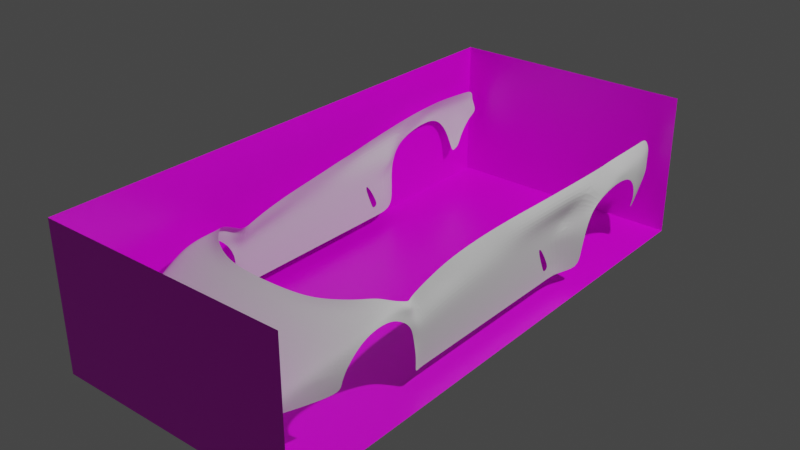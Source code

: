 # Source: L_Diablo.blend  (saved by Blender 2.93.21; exported with 4.5.12 LTS)
import bpy
from mathutils import Matrix  # noqa: F401  (used for matrix-valued properties, if any)

bpy.ops.wm.read_factory_settings(use_empty=True)
scene = bpy.context.scene
scene.name = 'Scene'

# ---- collections
col_collection = bpy.data.collections.new('Collection'); scene.collection.children.link(col_collection)

# ---- images (referenced by path relative to the original .blend; pixels are not part of the script)
import os
ASSET_DIR = os.environ.get("B2B_ASSET_DIR", "")  # directory of the original .blend (textures are referenced by path, not embedded)
HERE = os.path.dirname(os.path.abspath(__file__))  # packed textures are extracted next to this script under _unpacked/

def load_image(name, relpath, width, height, colorspace="sRGB"):
    """Load a texture the original file referenced (path relative to the .blend, or extracted next to this script)."""
    p = next((c for c in (os.path.join(HERE, relpath), os.path.join(ASSET_DIR, relpath)) if relpath and os.path.exists(c)), "")
    if p:
        img = bpy.data.images.load(p, check_existing=True)
        img.name = name
    else:  # same state as the original file: an image datablock whose file is absent (Cycles renders it pink)
        img = bpy.data.images.new(name, width, height)
        img.source = "FILE"
        img.filepath = "//" + (relpath or name)
    img.colorspace_settings.name = colorspace
    return img
img_bg_top_png = load_image('BG_Top.png', 'BG_Top.png', 1024, 1024, 'sRGB')
img_bg_front_png = load_image('BG_Front.png', 'BG_Front.png', 1024, 1024, 'sRGB')
img_bg_back_png = load_image('BG_Back.png', 'BG_Back.png', 1024, 1024, 'sRGB')
img_bg_left_png = load_image('BG_Left.png', 'BG_Left.png', 1024, 1024, 'sRGB')

# ---- materials (node trees are filled in below, after node groups)
mat_material = bpy.data.materials.new('Material')
mat_material.alpha_threshold = 0.0
mat_material.use_transparent_shadow = False
mat_material.line_color = (0.0, 0.0, 0.0, 1.0)
mat_material_002 = bpy.data.materials.new('Material.002')
mat_material_002.alpha_threshold = 0.0
mat_material_002.use_transparent_shadow = False
mat_material_002.line_color = (0.0, 0.0, 0.0, 1.0)
mat_material_003 = bpy.data.materials.new('Material.003')
mat_material_003.alpha_threshold = 0.0
mat_material_003.use_transparent_shadow = False
mat_material_003.line_color = (0.0, 0.0, 0.0, 1.0)
mat_material_004 = bpy.data.materials.new('Material.004')
mat_material_004.alpha_threshold = 0.0
mat_material_004.use_transparent_shadow = False
mat_material_004.line_color = (0.0, 0.0, 0.0, 1.0)

# ---- material node trees
mat_material.use_nodes = True; mat_material.node_tree.nodes.clear()
_N = mat_material.node_tree.nodes; _L = mat_material.node_tree.links
n0 = _N.new('ShaderNodeOutputMaterial'); n0.name = 'Material Output'; n0.location = (300, 300)
n1 = _N.new('ShaderNodeBsdfPrincipled'); n1.name = 'Principled BSDF'; n1.location = (10, 300)
n1.distribution = 'GGX'
n1.subsurface_method = 'BURLEY'
n1.inputs[2].default_value = 0.4
n1.inputs[3].default_value = 1.45
n1.inputs[27].default_value = (0.0, 0.0, 0.0, 1.0)
n1.inputs[28].default_value = 1.0
n2 = _N.new('ShaderNodeTexImage'); n2.name = 'Image Texture'; n2.location = (-180, 280)
n2.image = img_bg_top_png
_L.new(n1.outputs[0], n0.inputs[0])
_L.new(n2.outputs[0], n1.inputs[0])
n0.is_active_output = True
mat_material_002.use_nodes = True; mat_material_002.node_tree.nodes.clear()
_N = mat_material_002.node_tree.nodes; _L = mat_material_002.node_tree.links
n0 = _N.new('ShaderNodeOutputMaterial'); n0.name = 'Material Output'; n0.location = (300, 300)
n1 = _N.new('ShaderNodeBsdfPrincipled'); n1.name = 'Principled BSDF'; n1.location = (10, 300)
n1.distribution = 'GGX'
n1.subsurface_method = 'BURLEY'
n1.inputs[2].default_value = 0.4
n1.inputs[3].default_value = 1.45
n1.inputs[27].default_value = (0.0, 0.0, 0.0, 1.0)
n1.inputs[28].default_value = 1.0
n2 = _N.new('ShaderNodeTexImage'); n2.name = 'Image Texture'; n2.location = (-280, 280)
n2.image = img_bg_front_png
_L.new(n1.outputs[0], n0.inputs[0])
_L.new(n2.outputs[0], n1.inputs[0])
n0.is_active_output = True
mat_material_003.use_nodes = True; mat_material_003.node_tree.nodes.clear()
_N = mat_material_003.node_tree.nodes; _L = mat_material_003.node_tree.links
n0 = _N.new('ShaderNodeOutputMaterial'); n0.name = 'Material Output'; n0.location = (300, 300)
n1 = _N.new('ShaderNodeBsdfPrincipled'); n1.name = 'Principled BSDF'; n1.location = (10, 300)
n1.distribution = 'GGX'
n1.subsurface_method = 'BURLEY'
n1.inputs[2].default_value = 0.4
n1.inputs[3].default_value = 1.45
n1.inputs[27].default_value = (0.0, 0.0, 0.0, 1.0)
n1.inputs[28].default_value = 1.0
n2 = _N.new('ShaderNodeTexImage'); n2.name = 'Image Texture'; n2.location = (-280, 280)
n2.image = img_bg_back_png
_L.new(n1.outputs[0], n0.inputs[0])
_L.new(n2.outputs[0], n1.inputs[0])
n0.is_active_output = True
mat_material_004.use_nodes = True; mat_material_004.node_tree.nodes.clear()
_N = mat_material_004.node_tree.nodes; _L = mat_material_004.node_tree.links
n0 = _N.new('ShaderNodeOutputMaterial'); n0.name = 'Material Output'; n0.location = (300, 300)
n1 = _N.new('ShaderNodeBsdfPrincipled'); n1.name = 'Principled BSDF'; n1.location = (10, 300)
n1.distribution = 'GGX'
n1.subsurface_method = 'BURLEY'
n1.inputs[2].default_value = 0.4
n1.inputs[3].default_value = 1.45
n1.inputs[27].default_value = (0.0, 0.0, 0.0, 1.0)
n1.inputs[28].default_value = 1.0
n2 = _N.new('ShaderNodeTexImage'); n2.name = 'Image Texture'; n2.location = (-280, 280)
n2.image = img_bg_left_png
_L.new(n1.outputs[0], n0.inputs[0])
_L.new(n2.outputs[0], n1.inputs[0])
n0.is_active_output = True

# ---- world
world_world = bpy.data.worlds.new('World'); scene.world = world_world
world_world.use_nodes = True; world_world.node_tree.nodes.clear()
_N = world_world.node_tree.nodes; _L = world_world.node_tree.links
n0 = _N.new('ShaderNodeOutputWorld'); n0.name = 'World Output'; n0.location = (300, 300)
n1 = _N.new('ShaderNodeBackground'); n1.name = 'Background'; n1.location = (10, 300)
n1.inputs[0].default_value = (0.05088, 0.05088, 0.05088, 1.0)
_L.new(n1.outputs[0], n0.inputs[0])
n0.is_active_output = True
world_world.color = (0.05088, 0.05088, 0.05088)
world_world.use_sun_shadow = False
world_world.sun_shadow_jitter_overblur = 0.0

# ---- lights
light_light = bpy.data.lights.new('Light', 'POINT')
light_light.transmission_factor = 0.0
light_light.energy = 1000.0
light_light.shadow_soft_size = 0.1
light_light.shadow_maximum_resolution = 0.006
light_light.use_absolute_resolution = True

# ---- meshes
me_bg_left = bpy.data.meshes.new('BG_Left')
me_bg_left.from_pydata([(-1.02, 2.215, 5.96e-08), (1.02, 2.215, -5.96e-08), (-1.02, -2.215, 5.96e-08), (1.02, -2.215, -5.96e-08)], [], [(1, 0, 2, 3)])
_uv = me_bg_left.uv_layers.new(name='UVMap')
_uv.uv.foreach_set('vector', [0.9999, 1.002, 0.9999, 9.811e-05, 9.809e-05, 9.829e-05, 9.809e-05, 1.002])
me_bg_left.materials.append(mat_material)
me_bg_left.use_remesh_preserve_volume = False
me_bg_left.use_remesh_preserve_attributes = False
me_bg_left.use_mirror_vertex_groups = False
me_bg_left.update()
me_bg_left_002 = bpy.data.meshes.new('BG_Left.002')
me_bg_left_002.from_pydata([(1.02, 2.215, 1.179), (1.02, 2.215, 0.0), (-1.02, 2.215, 1.179), (-1.02, 2.215, 0.0)], [], [(1, 0, 2, 3)])
_uv = me_bg_left_002.uv_layers.new(name='UVMap')
_uv.uv.foreach_set('vector', [1.0, 0.0, 1.0, 1.0, 0.0, 1.0, 0.0, 0.0])
me_bg_left_002.materials.append(mat_material_002)
me_bg_left_002.use_remesh_preserve_volume = False
me_bg_left_002.use_remesh_preserve_attributes = False
me_bg_left_002.use_mirror_vertex_groups = False
me_bg_left_002.update()
me_bg_left_003 = bpy.data.meshes.new('BG_Left.003')
me_bg_left_003.from_pydata([(-1.02, -2.215, 1.179), (-1.02, -2.215, 0.0), (1.02, -2.215, 1.179), (1.02, -2.215, 0.0)], [], [(1, 0, 2, 3)])
_uv = me_bg_left_003.uv_layers.new(name='UVMap')
_uv.uv.foreach_set('vector', [1.0, 0.0, 1.0, 1.0, 0.0, 1.0, 0.0, 0.0])
me_bg_left_003.materials.append(mat_material_003)
me_bg_left_003.use_remesh_preserve_volume = False
me_bg_left_003.use_remesh_preserve_attributes = False
me_bg_left_003.use_mirror_vertex_groups = False
me_bg_left_003.update()
me_bg_left_004 = bpy.data.meshes.new('BG_Left.004')
me_bg_left_004.from_pydata([(-1.02, 2.215, 1.179), (-1.02, 2.215, 0.0), (-1.02, -2.215, 1.179), (-1.02, -2.215, 0.0)], [], [(1, 0, 2, 3)])
_uv = me_bg_left_004.uv_layers.new(name='UVMap')
_uv.uv.foreach_set('vector', [1.0, 0.0, 1.0, 1.0, 0.0, 1.0, 0.0, 0.0])
me_bg_left_004.materials.append(mat_material_004)
me_bg_left_004.use_remesh_preserve_volume = False
me_bg_left_004.use_remesh_preserve_attributes = False
me_bg_left_004.use_mirror_vertex_groups = False
me_bg_left_004.update()
me_carbody = bpy.data.meshes.new('CarBody')
me_carbody.from_pydata([(1.007e-10, -2.052, 0.4533), (0.7591, -1.803, 0.4581), (0.3278, -2.031, 0.4531), (0.3174, -2.131, 0.3935), (0.3713, -1.633, 0.6189), (1.007e-10, -2.148, 0.3935), (0.8114, -1.544, 0.5838), (0.7454, -1.867, 0.3975), (1.007e-10, -1.649, 0.6222), (0.793, -1.027, 0.7199), (0.6186, -1.985, 0.4565), (0.6719, -1.603, 0.6062), (0.843, -1.116, 0.6781), (0.6194, -2.079, 0.3952), (0.3925, -1.316, 0.7223), (-5.95e-08, -1.348, 0.7149), (0.8385, -1.209, 0.6807), (0.7259, -1.089, 0.7461), (0.1746, -2.142, 0.3935), (0.206, -1.642, 0.6213), (0.1808, -2.045, 0.4532), (0.217, -1.341, 0.7163), (0.3863, -1.476, 0.6703), (1.007e-10, -1.512, 0.6671), (0.8302, -1.344, 0.6575), (0.6828, -1.393, 0.6695), (0.2118, -1.5, 0.6684), (0.8092, -1.061, 0.7041), (0.7548, -1.16, 0.7053), (0.3898, -1.375, 0.6964), (1.007e-10, -1.408, 0.6974), (0.2162, -1.398, 0.6974), (0.6995, -1.996, 0.3963), (0.7043, -1.929, 0.4565), (0.7452, -1.585, 0.5964), (0.7713, -1.364, 0.6654), (0.4904, -2.012, 0.4553), (0.5501, -1.619, 0.6139), (0.4739, -2.111, 0.3944), (0.5415, -1.253, 0.7371), (0.5638, -1.427, 0.6729), (0.5639, -1.305, 0.7031), (0.3499, -1.86, 0.5323), (0.7808, -1.711, 0.5115), (0.6464, -1.81, 0.5324), (0.1959, -1.871, 0.5337), (0.7226, -1.778, 0.5283), (0.5233, -1.84, 0.5319), (1.007e-10, -1.876, 0.535), (0.8521, -1.456, 0.5641), (0.8546, -1.34, 0.6349), (0.8461, -1.533, 0.4714), (0.8414, -1.561, 0.3976), (0.8573, -1.215, 0.6532), (0.8548, -1.113, 0.6386), (0.6515, -1.18, 0.7452), (0.6803, -1.223, 0.7075), (1.007e-10, -2.148, 0.3459), (0.1749, -2.142, 0.3459), (0.3122, -2.131, 0.346), (0.4654, -2.115, 0.3464), (0.6169, -2.086, 0.3471), (0.6959, -2.004, 0.3483), (0.7456, -1.88, 0.3477), (0.836, -1.57, 0.3363), (0.8548, -1.035, 0.6023), (0.843, -1.004, 0.6451), (0.843, -0.9496, 0.6645), (0.8092, -0.922, 0.6748), (0.8548, -0.9195, 0.5008), (0.843, -0.8768, 0.5349), (0.843, -0.7439, 0.355), (0.843, -0.8098, 0.3547), (0.8548, -0.8633, 0.2629), (0.843, -0.8089, 0.2709), (0.8548, -0.8645, 0.1732), (0.843, -0.81, 0.1773), (0.843, -0.7403, 0.2954), (0.843, -0.735, 0.1902), (0.843, -0.8677, 0.3462), (0.843, -0.8282, 0.4566), (0.843, -0.8814, 0.4269), (0.843, -0.7682, 0.4768), (0.7857, -0.8133, 0.5578), (0.8548, -0.8663, 0.1265), (0.843, -0.8109, 0.1272), (0.843, -0.7366, 0.1274), (0.9312, 1.007, 0.1269), (0.843, -0.4342, 0.2058), (0.843, -0.4291, 0.127), (0.843, 0.6627, 0.1256), (0.843, 0.6622, 0.2061), (0.843, 0.7096, 0.2227), (0.9536, 1.031, 0.3918), (0.843, 0.6196, 0.409), (0.843, 0.7026, 0.2648), (0.9417, 1.018, 0.2725), (0.763, -0.8086, 0.6385), (0.7979, -0.6669, 0.5922), (0.7651, -0.6999, 0.6774), (0.843, -0.6465, 0.5077), (0.843, -0.9205, 0.5897), (0.8548, -0.9675, 0.5534), (0.843, -0.8721, 0.6198), (0.7858, -0.8524, 0.6347), (0.843, -0.6191, 0.3688), (0.843, -0.6099, 0.3108), (0.843, -0.5934, 0.1998), (0.843, -0.5915, 0.1272), (0.843, -0.5969, 0.2148), (0.843, -0.4363, 0.2294), (0.843, -0.4478, 0.3303), (0.843, -0.4529, 0.3901), (0.843, -0.4622, 0.5348), (0.7861, -0.4666, 0.6313), (0.7597, -0.4745, 0.7307), (0.8375, 0.2385, 0.7006), (0.7998, 0.2393, 0.8008), (0.843, -0.2299, 0.4105), (0.843, -0.2333, 0.5548), (0.8523, 0.3595, 0.7084), (0.805, 0.3347, 0.804), (0.7642, -0.2464, 0.7612), (0.7772, 0.0107, 0.7839), (0.8127, 0.01695, 0.6862), (0.8081, -0.2367, 0.6642), (0.843, -0.229, 0.3526), (0.843, -0.2266, 0.2361), (0.843, -0.2254, 0.2097), (0.843, -0.2208, 0.1267), (0.843, 0.019, 0.573), (0.843, 0.01468, 0.4278), (0.843, 0.01295, 0.363), (0.843, 0.01151, 0.2425), (0.843, 0.01602, 0.1264), (0.843, 0.01245, 0.2088), (0.843, 0.2238, 0.5877), (0.843, 0.3283, 0.5928), (0.843, 0.1883, 0.4347), (0.843, 0.2713, 0.4373), (0.843, 0.241, 0.3803), (0.843, 0.1814, 0.3613), (0.843, 0.1702, 0.2446), (0.843, 0.1733, 0.1262), (0.843, 0.1705, 0.2081), (0.843, 0.418, 0.1259), (0.843, 0.4163, 0.2071), (0.843, 0.4139, 0.2403), (0.843, 0.6446, 0.2429), (0.843, 0.5858, 0.382), (0.843, 0.5729, 0.4485), (0.9579, 1.052, 0.4696), (0.843, 0.5737, 0.6032), (0.843, 0.8441, 0.3936), (0.843, 0.8489, 0.2686), (0.843, 0.8457, 0.1272), (0.843, 0.8421, 0.4601), (0.9603, 1.101, 0.5702), (0.843, 0.9321, 0.6013), (0.9606, 1.198, 0.6388), (0.9343, 1.086, 0.7487), (0.9606, 1.362, 0.7027), (0.9299, 1.335, 0.7579), (0.9606, 1.367, 0.6809), (0.8864, 0.5799, 0.7231), (0.8322, 0.5673, 0.8188), (0.8792, 1.075, 0.8491), (0.9005, 0.7854, 0.7337), (0.843, 0.8237, 0.6065), (0.8497, 0.7334, 0.8299), (0.8924, 1.299, 0.8582), (0.9591, 1.483, 0.7127), (0.9591, 1.485, 0.6879), (0.9562, 1.476, 0.7624), (0.8917, 1.454, 0.8655), (0.9613, 1.579, 0.7102), (0.9613, 1.573, 0.6824), (0.9606, 1.66, 0.6862), (0.9606, 1.643, 0.6604), (0.9576, 1.722, 0.6452), (0.9576, 1.701, 0.6234), (0.9504, 1.78, 0.5774), (0.9504, 1.754, 0.5606), (0.9412, 1.816, 0.5007), (0.9412, 1.789, 0.4899), (0.9589, 1.603, 0.7646), (0.9286, 1.838, 0.4237), (0.9286, 1.81, 0.4169), (0.9011, 1.847, 0.3372), (0.9011, 1.819, 0.3294), (0.9008, 1.989, 0.5047), (0.9001, 1.932, 0.4327), (0.8938, 1.894, 0.3593), (0.9342, 1.905, 0.6164), (0.8966, 2.05, 0.5758), (0.9142, 1.999, 0.6463), (0.9468, 1.845, 0.686), (0.9491, 1.752, 0.7656), (0.9243, 1.959, 0.7078), (0.925, 1.936, 0.7656), (0.8942, 1.597, 0.8677), (0.8892, 1.743, 0.8636), (0.8791, 1.923, 0.8553), (0.8855, 2.072, 0.7679), (0.8666, 2.051, 0.8487), (0.88, 2.085, 0.7264), (0.8729, 2.1, 0.6808), (0.8688, 2.103, 0.6349)], [], [(18, 3, 2, 20), (32, 7, 1, 33), (45, 42, 4, 19), (46, 43, 6, 34), (17, 28, 27, 9), (47, 44, 11, 37), (38, 13, 10, 36), (41, 56, 55, 39), (31, 29, 14, 21), (30, 31, 21, 15), (23, 26, 31, 30), (5, 18, 20, 0), (8, 19, 26, 23), (19, 4, 22, 26), (34, 6, 24, 35), (37, 11, 25, 40), (26, 22, 29, 31), (40, 25, 56, 41), (11, 34, 35, 25), (44, 46, 34, 11), (13, 32, 33, 10), (22, 40, 41, 29), (4, 37, 40, 22), (29, 41, 39, 14), (3, 38, 36, 2), (42, 47, 37, 4), (45, 48, 0, 20), (19, 8, 48, 45), (2, 36, 47, 42), (10, 33, 46, 44), (36, 10, 44, 47), (33, 1, 43, 46), (20, 2, 42, 45), (24, 6, 49, 50), (1, 7, 52, 51), (43, 1, 51), (6, 43, 51, 49), (24, 50, 53, 16), (16, 53, 54, 12), (27, 28, 16, 12), (25, 35, 28, 56), (55, 56, 28, 17), (28, 35, 24, 16), (18, 5, 57, 58), (18, 58, 59, 3), (3, 59, 60, 38), (38, 60, 61, 13), (13, 61, 62, 32), (32, 62, 63, 7), (7, 63, 64, 52), (12, 54, 65, 66), (12, 66, 67, 27), (27, 67, 68, 9), (101, 102, 69, 70), (74, 72, 79, 73), (74, 77, 71, 72), (74, 73, 75, 76), (74, 76, 78, 77), (79, 72, 80, 81), (72, 71, 82, 80), (81, 80, 70, 69), (80, 82, 83, 70), (101, 103, 67, 66), (76, 75, 84, 85), (76, 85, 86, 78), (107, 108, 89, 88), (146, 145, 90, 91), (94, 153, 156, 150), (154, 96, 93, 153), (155, 87, 96, 154), (103, 83, 97, 104), (97, 83, 98, 99), (83, 82, 100, 98), (67, 103, 104, 68), (70, 83, 103, 101), (66, 65, 102, 101), (82, 71, 105, 100), (71, 77, 106, 105), (78, 86, 108, 107), (78, 107, 109), (77, 78, 109, 106), (107, 88, 110, 109), (109, 110, 111, 106), (106, 111, 112, 105), (105, 112, 113, 100), (100, 113, 114, 98), (98, 114, 115, 99), (114, 113, 119, 125), (123, 124, 116, 117), (117, 116, 120, 121), (124, 123, 122, 125), (115, 114, 125, 122), (113, 112, 118, 119), (112, 111, 126, 118), (111, 110, 127, 126), (88, 89, 129, 128), (110, 88, 128, 127), (125, 119, 130, 124), (119, 118, 131, 130), (118, 126, 132, 131), (126, 127, 133, 132), (128, 129, 134, 135), (127, 128, 135, 133), (124, 130, 136, 116), (116, 136, 137, 120), (130, 131, 138, 136), (136, 138, 139, 137), (139, 138, 141, 140), (131, 132, 141, 138), (132, 133, 142, 141), (135, 134, 143, 144), (133, 135, 144, 142), (144, 143, 145, 146), (144, 146, 147, 142), (146, 91, 148, 147), (141, 142, 147, 140), (147, 148, 149, 140), (140, 149, 150, 139), (153, 93, 151, 156), (139, 150, 152, 137), (92, 155, 154, 95), (95, 154, 153, 94), (155, 92, 91, 90), (156, 151, 157, 158), (156, 158, 168), (158, 157, 159, 160), (160, 159, 161, 162), (161, 159, 163), (158, 160, 167, 168), (152, 164, 120, 137), (120, 164, 165, 121), (164, 167, 169, 165), (168, 152, 150, 156), (169, 167, 160, 166), (168, 167, 164, 152), (160, 162, 170, 166), (161, 163, 172, 171), (161, 171, 173, 162), (162, 173, 174, 170), (171, 172, 176, 175), (175, 176, 178, 177), (177, 178, 180, 179), (179, 180, 182, 181), (181, 182, 184, 183), (171, 175, 185, 173), (183, 184, 187, 186), (186, 187, 189, 188), (183, 186, 191, 190), (186, 188, 192, 191), (183, 190, 193, 181), (193, 190, 194, 195), (181, 193, 196, 179), (179, 196, 197, 177), (177, 197, 185, 175), (193, 195, 198, 196), (196, 198, 199, 197), (173, 185, 200, 174), (185, 197, 201, 200), (197, 199, 202, 201), (202, 199, 203, 204), (199, 198, 205, 203), (198, 195, 206, 205), (195, 194, 207, 206)])
_uv = me_carbody.uv_layers.new(name='UVMap')
_uv.uv.foreach_set('vector', [0.5856, -0.5224, 0.6569, -0.5167, 0.6623, -0.4694, 0.5887, -0.4762, 0.828, -0.4536, 0.8618, -0.4106, 0.8769, -0.3858, 0.839, -0.428, 0.5971, -0.3971, 0.6728, -0.3919, 0.6819, -0.2914, 0.6022, -0.2961, 0.856, -0.3575, 0.8903, -0.3349, 0.9128, -0.2634, 0.8755, -0.276, 0.8643, -0.0662, 0.8893, -0.08633, 0.9057, -0.0681, 0.8962, -0.05407, 0.7597, -0.3837, 0.8218, -0.371, 0.8347, -0.2807, 0.7737, -0.2862, 0.7348, -0.5075, 0.8071, -0.4932, 0.8072, -0.449, 0.7432, -0.4612, 0.7704, -0.159, 0.8261, -0.128, 0.8195, -0.1008, 0.7671, -0.1301, 0.6082, -0.1898, 0.6937, -0.1812, 0.6945, -0.1547, 0.6091, -0.1648, 0.5006, -0.1941, 0.6076, -0.19, 0.6079, -0.1653, 0.5003, -0.1686, 0.5012, -0.2382, 0.6055, -0.2335, 0.6076, -0.19, 0.5006, -0.1942, 0.4984, -0.5263, 0.5856, -0.5223, 0.5888, -0.4762, 0.4989, -0.4809, 0.5029, -0.2972, 0.6027, -0.295, 0.6055, -0.2335, 0.5021, -0.2382, 0.6024, -0.2954, 0.6824, -0.2921, 0.6908, -0.2237, 0.6055, -0.2335, 0.8726, -0.2758, 0.9054, -0.2602, 0.9093, -0.1734, 0.8822, -0.1804, 0.7736, -0.2865, 0.8344, -0.2814, 0.8403, -0.1917, 0.7808, -0.2044, 0.6055, -0.2335, 0.6902, -0.2241, 0.6938, -0.1812, 0.6079, -0.1898, 0.7823, -0.2035, 0.8417, -0.1909, 0.8311, -0.1268, 0.7764, -0.1569, 0.8348, -0.2821, 0.8729, -0.2759, 0.8829, -0.1806, 0.8407, -0.1931, 0.8218, -0.371, 0.8571, -0.3577, 0.8743, -0.2756, 0.8383, -0.2814, 0.7993, -0.4887, 0.8302, -0.458, 0.8381, -0.4273, 0.8064, -0.4489, 0.6927, -0.2235, 0.7809, -0.2044, 0.7769, -0.1563, 0.6935, -0.1813, 0.6843, -0.2921, 0.7737, -0.2864, 0.7809, -0.2042, 0.6921, -0.224, 0.6939, -0.1812, 0.7732, -0.1572, 0.7667, -0.1303, 0.6962, -0.1549, 0.657, -0.5168, 0.7348, -0.5077, 0.7432, -0.4613, 0.6624, -0.47, 0.6727, -0.3919, 0.7598, -0.3836, 0.7739, -0.2862, 0.6847, -0.2919, 0.0, 0.0, 0.0, 0.0, 0.0, 0.0, 0.0, 0.0, 0.0, 0.0, 0.0, 0.0, 0.0, 0.0, 0.0, 0.0, 0.6625, -0.4693, 0.7433, -0.4617, 0.7599, -0.3837, 0.6728, -0.3919, 0.8075, -0.4489, 0.8449, -0.425, 0.8566, -0.3575, 0.8221, -0.3711, 0.7433, -0.4616, 0.8077, -0.4498, 0.8219, -0.3709, 0.7598, -0.3837, 0.8416, -0.4232, 0.8771, -0.3761, 0.89, -0.3349, 0.856, -0.3576, 0.5894, -0.4761, 0.6619, -0.4699, 0.6728, -0.3919, 0.597, -0.3971, 0.9093, -0.1734, 0.9043, -0.26, 0.9128, -0.2279, 0.9142, -0.171, 0.0, 0.0, 0.0, 0.0, 0.0, 0.0, 0.0, 0.0, 0.0, 0.0, 0.0, 0.0, 0.0, 0.0, 0.0, 0.0, 0.0, 0.0, 0.0, 0.0, 0.0, 0.0, 0.0, 0.0, 0.0, 0.0, 0.0, 0.0, 0.0, 0.0, 0.0, 0.0, 0.0, 0.0, 0.0, 0.0, 0.0, 0.0, 0.9057, -0.0681, 0.8891, -0.0884, 0.9175, -0.1104, 0.92, -0.08377, 0.8413, -0.1904, 0.8836, -0.1808, 0.8655, -0.1044, 0.8311, -0.127, 0.8204, -0.1039, 0.8255, -0.1287, 0.8622, -0.1046, 0.8602, -0.0618, 0.8677, -0.1042, 0.8832, -0.1811, 0.9095, -0.173, 0.9174, -0.1108, 0.5856, -0.5223, 0.4984, -0.5263, 0.4988, -0.5355, 0.586, -0.5315, 0.0, 0.0, 0.0, 0.0, 0.0, 0.0, 0.0, 0.0, 0.0, 0.0, 0.0, 0.0, 0.0, 0.0, 0.0, 0.0, 0.0, 0.0, 0.0, 0.0, 0.0, 0.0, 0.0, 0.0, 0.0, 0.0, 0.0, 0.0, 0.0, 0.0, 0.0, 0.0, 0.0, 0.0, 0.0, 0.0, 0.0, 0.0, 0.0, 0.0, 0.0, 0.0, 0.0, 0.0, 0.0, 0.0, 0.0, 0.0, 0.0, 0.0, 0.0, 0.0, 0.0, 0.0, 0.0, 0.0, 0.0, 0.0, 0.0, 0.0, 0.0, 0.0, 0.0, 0.0, 0.0, 0.0, 0.0, 0.0, 0.0, 0.0, 0.0, 0.0, 0.0, 0.0, 0.0, 0.0, 0.0, 0.0, 0.0, 0.0, 0.0, 0.0, 0.0, 0.0, 0.0, 0.0, 0.0, 0.0, 0.0, 0.0, 0.0, 0.0, 0.0, 0.0, 0.0, 0.0, 0.0, 0.0, 0.0, 0.0, 0.0, 0.0, 0.0, 0.0, 0.0, 0.0, 0.0, 0.0, 0.0, 0.0, 0.0, 0.0, 0.0, 0.0, 0.0, 0.0, 0.0, 0.0, 0.0, 0.0, 0.0, 0.0, 0.0, 0.0, 0.0, 0.0, 0.0, 0.0, 0.0, 0.0, 0.0, 0.0, 0.0, 0.0, 0.0, 0.0, 0.0, 0.0, 0.0, 0.0, 0.0, 0.0, 0.0, 0.0, 0.0, 0.0, 0.0, 0.0, 0.0, 0.0, 0.0, 0.0, 0.0, 0.0, 0.0, 0.0, 0.0, 0.0, 0.0, 0.0, 0.0, 0.0, 0.0, 0.0, 0.0, 0.0, 0.0, 0.0, 0.0, 0.0, 0.0, 0.0, 0.0, 0.0, 0.0, 0.0, 0.0, 0.0, 0.0, 0.0, 0.0, 0.0, 0.0, 0.0, 0.0, 0.0, 0.0, 0.0, 0.0, 0.0, 0.0, 0.0, 0.0, 0.0, 0.0, 0.0, 0.0, 0.0, 0.0, 0.0, 0.0, 0.0, 0.0, 0.0, 0.0, 0.0, 0.0, 0.0, 0.0, 0.0, 0.0, 0.0, 0.0, 0.0, 0.0, 0.0, 0.0, 0.0, 0.0, 0.0, 0.0, 0.0, 0.0, 0.0, 0.0, 0.0, 0.0, 0.0, 0.0, 0.0, 0.0, 0.0, 0.0, 0.0, 0.0, 0.0, 0.0, 0.0, 0.0, 0.0, 0.0, 0.0, 0.0, 0.0, 0.0, 0.0, 0.0, 0.0, 0.0, 0.0, 0.0, 0.0, 0.0, 0.0, 0.0, 0.0, 0.0, 0.0, 0.0, 0.0, 0.0, 0.0, 0.0, 0.0, 0.0, 0.0, 0.0, 0.0, 0.0, 0.0, 0.0, 0.0, 0.0, 0.0, 0.0, 0.0, 0.0, 0.0, 0.0, 0.0, 0.0, 0.0, 0.0, 0.0, 0.0, 0.0, 0.0, 0.0, 0.0, 0.0, 0.0, 0.0, 0.0, 0.0, 0.0, 0.0, 0.0, 0.0, 0.0, 0.0, 0.0, 0.0, 0.0, 0.0, 0.0, 0.0, 0.0, 0.0, 0.0, 0.0, 0.0, 0.0, 0.0, 0.0, 0.0, 0.0, 0.0, 0.0, 0.0, 0.0, 0.0, 0.0, 0.0, 0.0, 0.0, 0.0, 0.0, 0.0, 0.0, 0.0, 0.0, 0.0, 0.0, 0.0, 0.0, 0.0, 0.0, 0.0, 0.0, 0.0, 0.0, 0.0, 0.0, 0.0, 0.0, 0.0, 0.0, 0.0, 0.0, 0.0, 0.0, 0.0, 0.0, 0.0, 0.0, 0.0, 0.0, 0.0, 0.0, 0.0, 0.0, 0.0, 0.0, 0.0, 0.0, 0.0, 0.0, 0.0, 0.0, 0.0, 0.0, 0.0, 0.0, 0.0, 0.0, 0.0, 0.0, 0.0, 0.0, 0.0, 0.0, 0.0, 0.0, 0.0, 0.0, 0.0, 0.0, 0.0, 0.0, 0.0, 0.0, 0.0, 0.0, 0.0, 0.0, 0.0, 0.0, 0.0, 0.0, 0.0, 0.0, 0.0, 0.0, 0.0, 0.0, 0.0, 0.0, 0.0, 0.0, 0.0, 0.0, 0.0, 0.0, 0.0, 0.0, 0.0, 0.0, 0.0, 0.0, 0.0, 0.0, 0.0, 0.0, 0.0, 0.0, 0.0, 0.0, 0.0, 0.0, 0.0, 0.0, 0.0, 0.0, 0.0, 0.0, 0.0, 0.0, 0.0, 0.0, 0.0, 0.0, 0.0, 0.0, 0.0, 0.0, 0.0, 0.0, 0.0, 0.0, 0.0, 0.0, 0.0, 0.0, 0.0, 0.0, 0.0, 0.0, 0.0, 0.0, 0.0, 0.0, 0.0, 0.0, 0.0, 0.0, 0.0, 0.0, 0.0, 0.0, 0.0, 0.0, 0.0, 0.0, 0.0, 0.0, 0.0, 0.0, 0.0, 0.0, 0.0, 0.0, 0.0, 0.0, 0.0, 0.0, 0.0, 0.0, 0.0, 0.0, 0.0, 0.0, 0.0, 0.0, 0.0, 0.0, 0.0, 0.0, 0.0, 0.0, 0.0, 0.0, 0.0, 0.0, 0.0, 0.0, 0.0, 0.0, 0.0, 0.0, 0.0, 0.0, 0.0, 0.0, 0.0, 0.0, 0.0, 0.0, 0.0, 0.0, 0.0, 0.0, 0.0, 0.0, 0.0, 0.0, 0.0, 0.0, 0.0, 0.0, 0.0, 0.0, 0.0, 0.0, 0.0, 0.0, 0.0, 0.0, 0.0, 0.0, 0.0, 0.0, 0.0, 0.0, 0.0, 0.0, 0.0, 0.0, 0.0, 0.0, 0.0, 0.0, 0.0, 0.0, 0.0, 0.0, 0.0, 0.0, 0.0, 0.0, 0.0, 0.0, 0.0, 0.0, 0.0, 0.0, 0.0, 0.0, 0.0, 0.0, 0.0, 0.0, 0.0, 0.0, 0.0, 0.0, 0.0, 0.0, 0.0, 0.0, 0.0, 0.0, 0.0, 0.0, 0.0, 0.0, 0.0, 0.0, 0.0, 0.0, 0.0, 0.0, 0.0, 0.0, 0.0, 0.0, 0.0, 0.0, 0.0, 0.0, 0.0, 0.0, 0.0, 0.0, 0.0, 0.0, 0.0, 0.0, 0.0, 0.0, 0.0, 0.0, 0.0, 0.0, 0.0, 0.0, 0.0, 0.0, 0.0, 0.0, 0.0, 0.0, 0.0, 0.0, 0.0, 0.0, 0.0, 0.0, 0.0, 0.0, 0.0, 0.0, 0.0, 0.0, 0.0, 0.0, 0.0, 0.0, 0.0, 0.0, 0.0, 0.0, 0.0, 0.0, 0.0, 0.0, 0.0, 0.0, 0.0, 0.0, 0.0, 0.0, 0.0, 0.0, 0.0, 0.0, 0.0, 0.0, 0.0, 0.0, 0.0, 0.0, 0.0, 0.0, 0.0, 0.0, 0.0, 0.0, 0.0, 0.0, 0.0, 0.0, 0.0, 0.0, 0.0, 0.0, 0.0, 0.0, 0.0, 0.0, 0.0, 0.0, 0.0, 0.0, 0.0, 0.0, 0.0, 0.0, 0.0, 0.0, 0.0, 0.0, 0.0, 0.0, 0.0, 0.0, 0.0, 0.0, 0.0, 0.0, 0.0, 0.0, 0.0, 0.0, 0.0, 0.0, 0.0, 0.0, 0.0, 0.0, 0.0, 0.0, 0.0, 0.0, 0.0, 0.0, 0.0, 0.0, 0.0, 0.0, 0.0, 0.0, 0.0, 0.0, 0.0, 0.0, 0.0, 0.0, 0.0, 0.0, 0.0, 0.0, 0.0, 0.0, 0.0, 0.0, 0.0, 0.0, 0.0, 0.0, 0.0, 0.0, 0.0, 0.0, 0.0, 0.0, 0.0, 0.0, 0.0, 0.0, 0.0, 0.0, 0.0, 0.0, 0.0, 0.0, 0.0, 0.0, 0.0, 0.0, 0.0, 0.0, 0.0, 0.0, 0.0, 0.0, 0.0, 0.0, 0.0, 0.0, 0.0, 0.0, 0.0, 0.0, 0.0, 0.0, 0.0, 0.0, 0.0, 0.0, 0.0, 0.0, 0.0, 0.0, 0.0, 0.0, 0.0, 0.0, 0.0, 0.0, 0.0, 0.0, 0.0, 0.0, 0.0, 0.0, 0.0, 0.0, 0.0, 0.0, 0.0, 0.0, 0.0, 0.0, 0.0, 0.0, 0.0, 0.0, 0.0, 0.0, 0.0, 0.0, 0.0, 0.0, 0.0, 0.0, 0.0, 0.0, 0.0, 0.0, 0.0, 0.0, 0.0, 0.0, 0.0, 0.0, 0.0, 0.0, 0.0, 0.0, 0.0, 0.0, 0.0, 0.0, 0.0, 0.0, 0.0, 0.0, 0.0, 0.0, 0.0, 0.0, 0.0, 0.0, 0.0, 0.0, 0.0, 0.0, 0.0, 0.0, 0.0, 0.0, 0.0, 0.0, 0.0, 0.0, 0.0, 0.0, 0.0, 0.0, 0.0, 0.0, 0.0, 0.0, 0.0, 0.0, 0.0, 0.0, 0.0, 0.0, 0.0, 0.0, 0.0, 0.0, 0.0, 0.0, 0.0, 0.0, 0.0, 0.0, 0.0, 0.0, 0.0, 0.0, 0.0, 0.0, 0.0, 0.0, 0.0, 0.0, 0.0, 0.0, 0.0, 0.0, 0.0, 0.0, 0.0, 0.0, 0.0, 0.0, 0.0, 0.0, 0.0, 0.0, 0.0, 0.0, 0.0, 0.0, 0.0, 0.0, 0.0, 0.0, 0.0, 0.0, 0.0, 0.0, 0.0, 0.0, 0.0, 0.0, 0.0, 0.0, 0.0, 0.0, 0.0, 0.0, 0.0, 0.0, 0.0, 0.0, 0.0, 0.0, 0.0, 0.0, 0.0, 0.0, 0.0, 0.0, 0.0, 0.0, 0.0, 0.0, 0.0, 0.0, 0.0, 0.0, 0.0])
me_carbody.use_remesh_fix_poles = True
me_carbody.use_remesh_preserve_attributes = False
me_carbody.update()

# ---- objects
ob_bg_top = bpy.data.objects.new('BG_Top', me_bg_left)
ob_bg_front = bpy.data.objects.new('BG_Front', me_bg_left_002)
ob_bg_back = bpy.data.objects.new('BG_Back', me_bg_left_003)
ob_bg_side = bpy.data.objects.new('BG_Side', me_bg_left_004)
ob_light = bpy.data.objects.new('Light', light_light)
ob_carbody = bpy.data.objects.new('CarBody', me_carbody)

# ---- transforms, parenting, visibility, modifiers, constraints
ob_bg_top.location = (0.0, 0.0, 0.0)
ob_bg_top.lock_rotations_4d = False
ob_bg_top.empty_display_type = 'ARROWS'
ob_bg_top.lineart.crease_threshold = 0.0
ob_bg_front.location = (0.0, 0.0, 0.0)
ob_bg_front.lock_rotations_4d = False
ob_bg_front.empty_display_type = 'ARROWS'
ob_bg_front.lineart.crease_threshold = 0.0
ob_bg_back.location = (0.0, 0.0, 0.0)
ob_bg_back.lock_rotations_4d = False
ob_bg_back.empty_display_type = 'ARROWS'
ob_bg_back.lineart.crease_threshold = 0.0
ob_bg_side.location = (0.0, 0.0, 0.0)
ob_bg_side.lock_rotations_4d = False
ob_bg_side.empty_display_type = 'ARROWS'
ob_bg_side.lineart.crease_threshold = 0.0
ob_light.location = (4.076, 1.005, 5.904)
ob_light.rotation_euler = (0.6503, 0.05522, 1.866)
ob_light.lock_rotations_4d = False
ob_light.empty_display_type = 'ARROWS'
ob_light.color = (0.0, 0.0, 0.0, 0.0)
ob_light.lineart.crease_threshold = 0.0
ob_carbody.location = (0.0, 0.0, 0.0)
_m = ob_carbody.modifiers.new('Mirror', 'MIRROR')
_m = ob_carbody.modifiers.new('Subdivision', 'SUBSURF')
_m.use_creases = False

# ---- collection membership
col_collection.objects.link(ob_bg_top)
col_collection.objects.link(ob_bg_front)
col_collection.objects.link(ob_bg_back)
col_collection.objects.link(ob_bg_side)
col_collection.objects.link(ob_light)
col_collection.objects.link(ob_carbody)

# ---- scene / render settings (as saved in the file)
scene.frame_start = 1; scene.frame_end = 250; scene.frame_set(207)
scene.render.engine = 'BLENDER_EEVEE_NEXT'
scene.cycles.use_denoising = False
scene.cycles.samples = 128
scene.cycles.sampling_pattern = 'TABULATED_SOBOL'
scene.cycles.use_adaptive_sampling = False
scene.cycles.use_light_tree = False
scene.view_settings.view_transform = 'Filmic'
bpy.context.view_layer.update()

# ---- added for rendering (the .blend has no active camera): camera
cam_auto = bpy.data.cameras.new('AutoCamera')
cam_auto.lens = 50.0
cam_auto.sensor_width = 36.0
cam_auto.clip_end = 1000.0
ob_auto_camera = bpy.data.objects.new('AutoCamera', cam_auto)
scene.collection.objects.link(ob_auto_camera)
ob_auto_camera.location = (4.6425, -5.571, 4.30368)
ob_auto_camera.rotation_euler = (1.09748, -7.21219e-08, 0.694738)
scene.camera = ob_auto_camera
bpy.context.view_layer.update()
